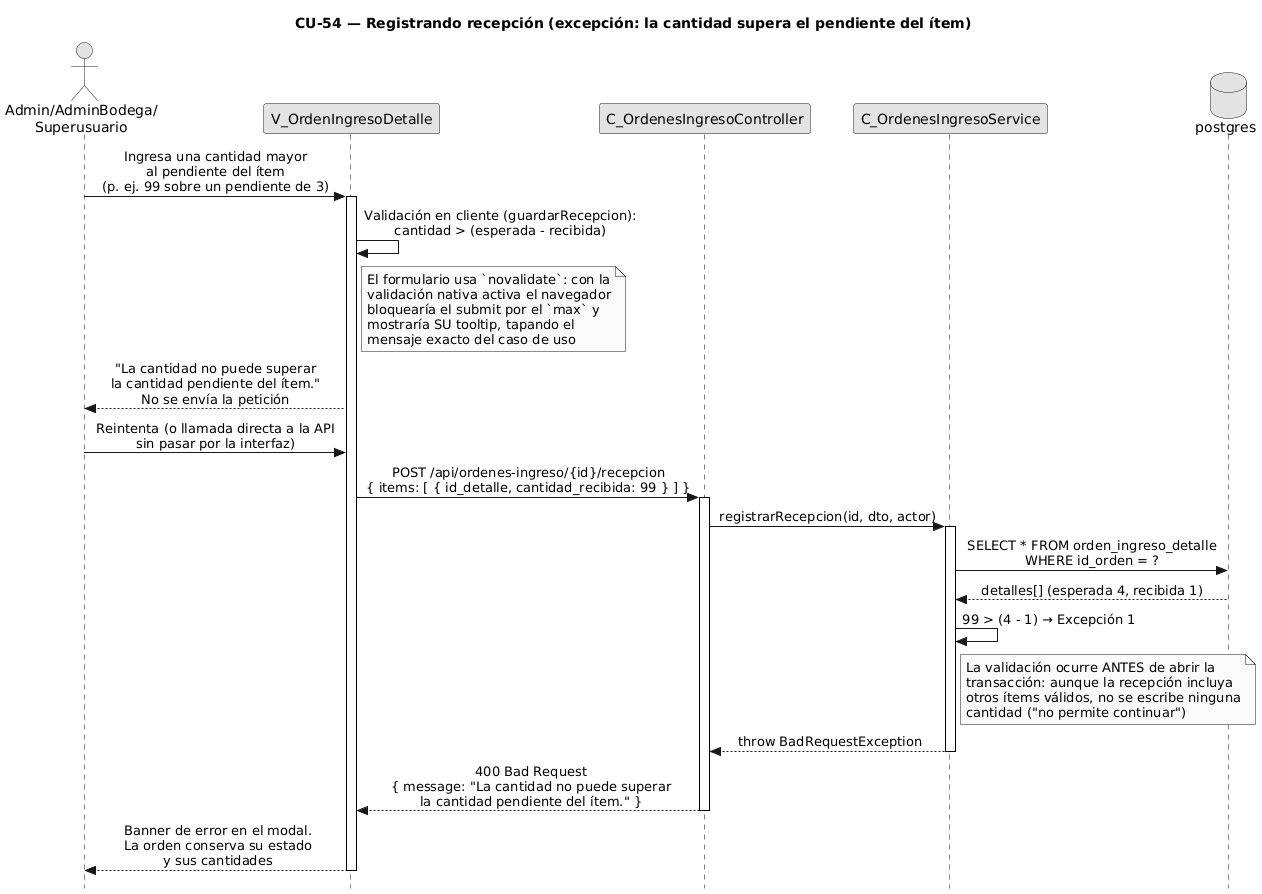

The diagram above was rendered by PlantUML. Its source (embedded in the PNG):
@startuml CU54-RecepcionOrdenIngreso-Exc-CantidadExcedePendiente
title CU-54 — Registrando recepción (excepción: la cantidad supera el pendiente del ítem)

skinparam style strictuml
skinparam monochrome true
skinparam shadowing false
skinparam sequenceMessageAlign center
<style>
 sequenceDiagram {
 participant {
 Margin 35 
} actor {
 Margin 15 
} 
} 
</style>
skinparam sequence {
  MessageAlign center
  LifeLineBorderColor black
}
hide footbox

actor "Admin/AdminBodega/\nSuperusuario" as user
participant "V_OrdenIngresoDetalle" as view
participant "C_OrdenesIngresoController" as ctrl
participant "C_OrdenesIngresoService" as svc
database "postgres" as db

user -> view : Ingresa una cantidad mayor\nal pendiente del ítem\n(p. ej. 99 sobre un pendiente de 3)
activate view

view -> view : Validación en cliente (guardarRecepcion):\ncantidad > (esperada - recibida)

note right of view
  El formulario usa `novalidate`: con la
  validación nativa activa el navegador
  bloquearía el submit por el `max` y
  mostraría SU tooltip, tapando el
  mensaje exacto del caso de uso
end note

view --> user : "La cantidad no puede superar\nla cantidad pendiente del ítem."\nNo se envía la petición

user -> view : Reintenta (o llamada directa a la API\nsin pasar por la interfaz)

view -> ctrl : POST /api/ordenes-ingreso/{id}/recepcion\n{ items: [ { id_detalle, cantidad_recibida: 99 } ] }
activate ctrl

ctrl -> svc : registrarRecepcion(id, dto, actor)
activate svc

svc -> db : SELECT * FROM orden_ingreso_detalle\nWHERE id_orden = ?
db --> svc : detalles[] (esperada 4, recibida 1)

svc -> svc : 99 > (4 - 1) → Excepción 1

note right of svc
  La validación ocurre ANTES de abrir la
  transacción: aunque la recepción incluya
  otros ítems válidos, no se escribe ninguna
  cantidad ("no permite continuar")
end note

svc --> ctrl : throw BadRequestException
deactivate svc

ctrl --> view : 400 Bad Request\n{ message: "La cantidad no puede superar\nla cantidad pendiente del ítem." }
deactivate ctrl

view --> user : Banner de error en el modal.\nLa orden conserva su estado\ny sus cantidades
deactivate view

@enduml